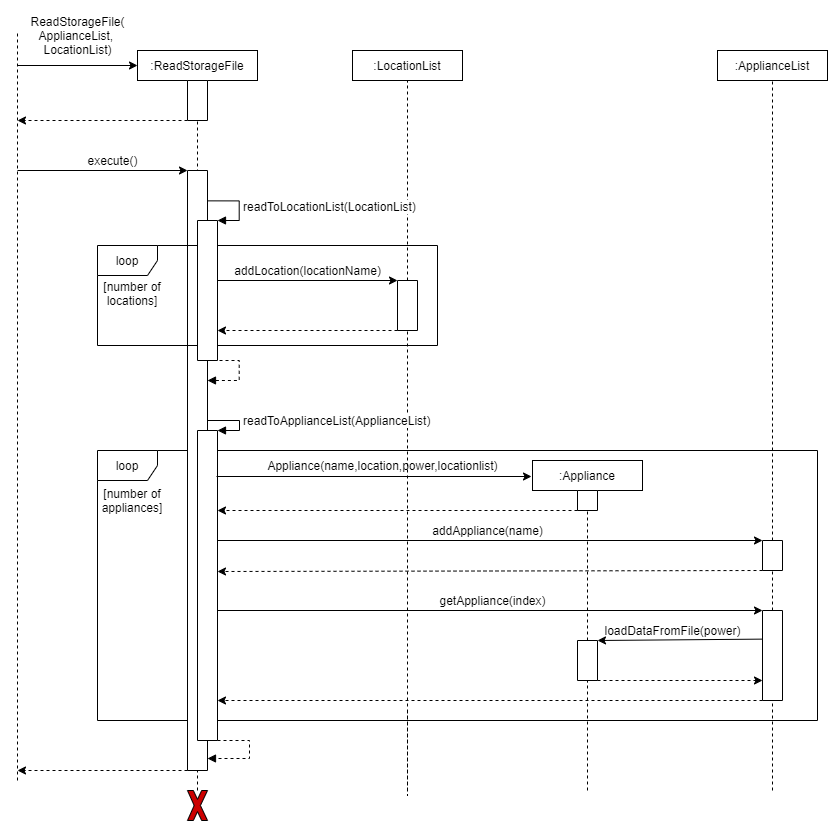

The diagram above was exported from draw.io. Its source (the exported page's mxGraphModel, read from the mxfile embedded in the PNG):
<mxGraphModel dx="1038" dy="491" grid="1" gridSize="10" guides="1" tooltips="1" connect="1" arrows="1" fold="1" page="1" pageScale="1" pageWidth="850" pageHeight="1100" math="0" shadow="0">
  <root>
    <mxCell id="ZadKeem--vShtrlHUQqp-0" />
    <mxCell id="ZadKeem--vShtrlHUQqp-1" parent="ZadKeem--vShtrlHUQqp-0" />
    <mxCell id="zSHlJcCK56O_rB8KsDvK-0" value="loop" style="shape=umlFrame;whiteSpace=wrap;html=1;" parent="ZadKeem--vShtrlHUQqp-1" vertex="1">
      <mxGeometry x="160" y="540" width="720" height="270" as="geometry" />
    </mxCell>
    <mxCell id="W6Xb2dFk8Mh9TuOSfVMb-2" value="" style="endArrow=none;dashed=1;html=1;entryX=1;entryY=0.5;entryDx=0;entryDy=0;" parent="ZadKeem--vShtrlHUQqp-1" source="ZadKeem--vShtrlHUQqp-33" target="W6Xb2dFk8Mh9TuOSfVMb-0" edge="1">
      <mxGeometry width="50" height="50" relative="1" as="geometry">
        <mxPoint x="260" y="870" as="sourcePoint" />
        <mxPoint x="260" y="140" as="targetPoint" />
      </mxGeometry>
    </mxCell>
    <mxCell id="ZadKeem--vShtrlHUQqp-4" value="" style="endArrow=none;dashed=1;html=1;entryX=0.5;entryY=1;entryDx=0;entryDy=0;" parent="ZadKeem--vShtrlHUQqp-1" source="W6Xb2dFk8Mh9TuOSfVMb-0" target="ZadKeem--vShtrlHUQqp-5" edge="1">
      <mxGeometry width="50" height="50" relative="1" as="geometry">
        <mxPoint x="260" y="800" as="sourcePoint" />
        <mxPoint x="470" y="390" as="targetPoint" />
      </mxGeometry>
    </mxCell>
    <mxCell id="ZadKeem--vShtrlHUQqp-5" value=":ReadStorageFile" style="rounded=0;whiteSpace=wrap;html=1;" parent="ZadKeem--vShtrlHUQqp-1" vertex="1">
      <mxGeometry x="200" y="140" width="120" height="30" as="geometry" />
    </mxCell>
    <mxCell id="ZadKeem--vShtrlHUQqp-6" value="" style="rounded=0;whiteSpace=wrap;html=1;direction=west;" parent="ZadKeem--vShtrlHUQqp-1" vertex="1">
      <mxGeometry x="250" y="260" width="20" height="600" as="geometry" />
    </mxCell>
    <mxCell id="ZadKeem--vShtrlHUQqp-11" value="" style="rounded=0;whiteSpace=wrap;html=1;direction=south;" parent="ZadKeem--vShtrlHUQqp-1" vertex="1">
      <mxGeometry x="260" y="520" width="20" height="310" as="geometry" />
    </mxCell>
    <mxCell id="ZadKeem--vShtrlHUQqp-15" value="" style="endArrow=classic;html=1;entryX=0;entryY=0.5;entryDx=0;entryDy=0;" parent="ZadKeem--vShtrlHUQqp-1" target="ZadKeem--vShtrlHUQqp-5" edge="1">
      <mxGeometry width="50" height="50" relative="1" as="geometry">
        <mxPoint x="80" y="155" as="sourcePoint" />
        <mxPoint x="200" y="130" as="targetPoint" />
      </mxGeometry>
    </mxCell>
    <mxCell id="ZadKeem--vShtrlHUQqp-16" value="" style="endArrow=classic;html=1;dashed=1;exitX=1;exitY=1;exitDx=0;exitDy=0;" parent="ZadKeem--vShtrlHUQqp-1" source="W6Xb2dFk8Mh9TuOSfVMb-0" edge="1">
      <mxGeometry width="50" height="50" relative="1" as="geometry">
        <mxPoint x="245" y="210" as="sourcePoint" />
        <mxPoint x="80" y="210" as="targetPoint" />
      </mxGeometry>
    </mxCell>
    <mxCell id="ZadKeem--vShtrlHUQqp-17" value="" style="endArrow=none;dashed=1;html=1;" parent="ZadKeem--vShtrlHUQqp-1" edge="1">
      <mxGeometry width="50" height="50" relative="1" as="geometry">
        <mxPoint x="80" y="870" as="sourcePoint" />
        <mxPoint x="80" y="120" as="targetPoint" />
      </mxGeometry>
    </mxCell>
    <mxCell id="ZadKeem--vShtrlHUQqp-18" value="ReadStorageFile(&lt;br&gt;ApplianceList, &lt;br&gt;LocationList)" style="text;html=1;align=center;verticalAlign=middle;resizable=0;points=[];autosize=1;" parent="ZadKeem--vShtrlHUQqp-1" vertex="1">
      <mxGeometry x="85" y="100" width="110" height="50" as="geometry" />
    </mxCell>
    <mxCell id="ZadKeem--vShtrlHUQqp-19" value="" style="endArrow=classic;html=1;entryX=1;entryY=1;entryDx=0;entryDy=0;" parent="ZadKeem--vShtrlHUQqp-1" target="ZadKeem--vShtrlHUQqp-6" edge="1">
      <mxGeometry width="50" height="50" relative="1" as="geometry">
        <mxPoint x="80" y="260" as="sourcePoint" />
        <mxPoint x="250" y="308" as="targetPoint" />
      </mxGeometry>
    </mxCell>
    <mxCell id="ZadKeem--vShtrlHUQqp-20" value="execute()" style="text;html=1;align=center;verticalAlign=middle;resizable=0;points=[];autosize=1;" parent="ZadKeem--vShtrlHUQqp-1" vertex="1">
      <mxGeometry x="140" y="240" width="70" height="20" as="geometry" />
    </mxCell>
    <mxCell id="ZadKeem--vShtrlHUQqp-21" value="" style="endArrow=classic;html=1;exitX=1;exitY=0;exitDx=0;exitDy=0;dashed=1;" parent="ZadKeem--vShtrlHUQqp-1" source="ZadKeem--vShtrlHUQqp-6" edge="1">
      <mxGeometry width="50" height="50" relative="1" as="geometry">
        <mxPoint x="400" y="520" as="sourcePoint" />
        <mxPoint x="80" y="860" as="targetPoint" />
      </mxGeometry>
    </mxCell>
    <mxCell id="ZadKeem--vShtrlHUQqp-23" value="" style="endArrow=classic;html=1;" parent="ZadKeem--vShtrlHUQqp-1" edge="1">
      <mxGeometry width="50" height="50" relative="1" as="geometry">
        <mxPoint x="279" y="566" as="sourcePoint" />
        <mxPoint x="594" y="566" as="targetPoint" />
      </mxGeometry>
    </mxCell>
    <mxCell id="ZadKeem--vShtrlHUQqp-27" value=":LocationList" style="rounded=0;whiteSpace=wrap;html=1;" parent="ZadKeem--vShtrlHUQqp-1" vertex="1">
      <mxGeometry x="415" y="140" width="110" height="30" as="geometry" />
    </mxCell>
    <mxCell id="ZadKeem--vShtrlHUQqp-28" value=":Appliance" style="rounded=0;whiteSpace=wrap;html=1;" parent="ZadKeem--vShtrlHUQqp-1" vertex="1">
      <mxGeometry x="595" y="550" width="110" height="30" as="geometry" />
    </mxCell>
    <mxCell id="ZadKeem--vShtrlHUQqp-29" value="" style="endArrow=none;dashed=1;html=1;entryX=0.5;entryY=1;entryDx=0;entryDy=0;" parent="ZadKeem--vShtrlHUQqp-1" source="Z9-pjguk6NAGFB8arFeh-6" target="ZadKeem--vShtrlHUQqp-27" edge="1">
      <mxGeometry width="50" height="50" relative="1" as="geometry">
        <mxPoint x="470" y="800" as="sourcePoint" />
        <mxPoint x="500" y="390" as="targetPoint" />
      </mxGeometry>
    </mxCell>
    <mxCell id="ZadKeem--vShtrlHUQqp-33" value="" style="verticalLabelPosition=bottom;verticalAlign=top;html=1;shape=mxgraph.basic.x;fillColor=#CC0000;" parent="ZadKeem--vShtrlHUQqp-1" vertex="1">
      <mxGeometry x="250" y="880" width="20" height="30" as="geometry" />
    </mxCell>
    <mxCell id="ZadKeem--vShtrlHUQqp-36" value="" style="endArrow=none;dashed=1;html=1;" parent="ZadKeem--vShtrlHUQqp-1" edge="1">
      <mxGeometry width="50" height="50" relative="1" as="geometry">
        <mxPoint x="470" y="800" as="sourcePoint" />
        <mxPoint x="470" y="885" as="targetPoint" />
      </mxGeometry>
    </mxCell>
    <mxCell id="Z9-pjguk6NAGFB8arFeh-6" value="" style="rounded=0;whiteSpace=wrap;html=1;direction=south;" parent="ZadKeem--vShtrlHUQqp-1" vertex="1">
      <mxGeometry x="460" y="370" width="20" height="50" as="geometry" />
    </mxCell>
    <mxCell id="Z9-pjguk6NAGFB8arFeh-10" value="" style="endArrow=none;dashed=1;html=1;" parent="ZadKeem--vShtrlHUQqp-1" target="Z9-pjguk6NAGFB8arFeh-6" edge="1">
      <mxGeometry width="50" height="50" relative="1" as="geometry">
        <mxPoint x="470" y="880" as="sourcePoint" />
        <mxPoint x="470" y="140" as="targetPoint" />
      </mxGeometry>
    </mxCell>
    <mxCell id="Z9-pjguk6NAGFB8arFeh-11" value="" style="endArrow=classic;html=1;entryX=0;entryY=1;entryDx=0;entryDy=0;" parent="ZadKeem--vShtrlHUQqp-1" target="Z9-pjguk6NAGFB8arFeh-6" edge="1">
      <mxGeometry width="50" height="50" relative="1" as="geometry">
        <mxPoint x="279" y="370" as="sourcePoint" />
        <mxPoint x="450" y="370" as="targetPoint" />
      </mxGeometry>
    </mxCell>
    <mxCell id="Z9-pjguk6NAGFB8arFeh-12" value="addLocation(locationName)" style="text;html=1;align=center;verticalAlign=middle;resizable=0;points=[];autosize=1;" parent="ZadKeem--vShtrlHUQqp-1" vertex="1">
      <mxGeometry x="290" y="350" width="160" height="20" as="geometry" />
    </mxCell>
    <mxCell id="Z9-pjguk6NAGFB8arFeh-13" value="" style="endArrow=classic;html=1;exitX=1;exitY=1;exitDx=0;exitDy=0;dashed=1;" parent="ZadKeem--vShtrlHUQqp-1" source="Z9-pjguk6NAGFB8arFeh-6" edge="1">
      <mxGeometry width="50" height="50" relative="1" as="geometry">
        <mxPoint x="400" y="420" as="sourcePoint" />
        <mxPoint x="280" y="420" as="targetPoint" />
      </mxGeometry>
    </mxCell>
    <mxCell id="Z9-pjguk6NAGFB8arFeh-16" style="edgeStyle=orthogonalEdgeStyle;rounded=0;orthogonalLoop=1;jettySize=auto;html=1;exitX=0.5;exitY=1;exitDx=0;exitDy=0;dashed=1;" parent="ZadKeem--vShtrlHUQqp-1" edge="1">
      <mxGeometry relative="1" as="geometry">
        <mxPoint x="180" y="370" as="sourcePoint" />
        <mxPoint x="180" y="370" as="targetPoint" />
      </mxGeometry>
    </mxCell>
    <mxCell id="ZadKeem--vShtrlHUQqp-30" value="" style="rounded=0;whiteSpace=wrap;html=1;direction=south;" parent="ZadKeem--vShtrlHUQqp-1" vertex="1">
      <mxGeometry x="640" y="580" width="20" height="20" as="geometry" />
    </mxCell>
    <mxCell id="ZadKeem--vShtrlHUQqp-3" value="" style="endArrow=none;dashed=1;html=1;entryX=0.5;entryY=1;entryDx=0;entryDy=0;" parent="ZadKeem--vShtrlHUQqp-1" source="ZadKeem--vShtrlHUQqp-30" target="ZadKeem--vShtrlHUQqp-28" edge="1">
      <mxGeometry width="50" height="50" relative="1" as="geometry">
        <mxPoint x="670" y="800" as="sourcePoint" />
        <mxPoint x="450" y="370" as="targetPoint" />
      </mxGeometry>
    </mxCell>
    <mxCell id="Z9-pjguk6NAGFB8arFeh-17" value="" style="endArrow=none;dashed=1;html=1;entryX=1;entryY=0.5;entryDx=0;entryDy=0;" parent="ZadKeem--vShtrlHUQqp-1" source="Z9-pjguk6NAGFB8arFeh-48" target="ZadKeem--vShtrlHUQqp-30" edge="1">
      <mxGeometry width="50" height="50" relative="1" as="geometry">
        <mxPoint x="670" y="770" as="sourcePoint" />
        <mxPoint x="670" y="140" as="targetPoint" />
      </mxGeometry>
    </mxCell>
    <mxCell id="Z9-pjguk6NAGFB8arFeh-31" value=":ApplianceList" style="rounded=0;whiteSpace=wrap;html=1;" parent="ZadKeem--vShtrlHUQqp-1" vertex="1">
      <mxGeometry x="780" y="140" width="110" height="30" as="geometry" />
    </mxCell>
    <mxCell id="Z9-pjguk6NAGFB8arFeh-35" value="" style="endArrow=none;dashed=1;html=1;entryX=0.5;entryY=1;entryDx=0;entryDy=0;" parent="ZadKeem--vShtrlHUQqp-1" source="Z9-pjguk6NAGFB8arFeh-36" target="Z9-pjguk6NAGFB8arFeh-31" edge="1">
      <mxGeometry width="50" height="50" relative="1" as="geometry">
        <mxPoint x="835" y="800" as="sourcePoint" />
        <mxPoint x="450" y="470" as="targetPoint" />
      </mxGeometry>
    </mxCell>
    <mxCell id="Z9-pjguk6NAGFB8arFeh-36" value="" style="rounded=0;whiteSpace=wrap;html=1;direction=south;" parent="ZadKeem--vShtrlHUQqp-1" vertex="1">
      <mxGeometry x="825" y="630" width="20" height="30" as="geometry" />
    </mxCell>
    <mxCell id="Z9-pjguk6NAGFB8arFeh-37" value="" style="endArrow=none;dashed=1;html=1;entryX=1;entryY=0.5;entryDx=0;entryDy=0;" parent="ZadKeem--vShtrlHUQqp-1" source="Z9-pjguk6NAGFB8arFeh-45" target="Z9-pjguk6NAGFB8arFeh-36" edge="1">
      <mxGeometry width="50" height="50" relative="1" as="geometry">
        <mxPoint x="835" y="800" as="sourcePoint" />
        <mxPoint x="835" y="140" as="targetPoint" />
      </mxGeometry>
    </mxCell>
    <mxCell id="Z9-pjguk6NAGFB8arFeh-38" value="" style="endArrow=classic;html=1;entryX=0;entryY=1;entryDx=0;entryDy=0;" parent="ZadKeem--vShtrlHUQqp-1" target="Z9-pjguk6NAGFB8arFeh-36" edge="1">
      <mxGeometry width="50" height="50" relative="1" as="geometry">
        <mxPoint x="280" y="630" as="sourcePoint" />
        <mxPoint x="450" y="470" as="targetPoint" />
      </mxGeometry>
    </mxCell>
    <mxCell id="Z9-pjguk6NAGFB8arFeh-40" value="" style="endArrow=classic;html=1;exitX=1;exitY=1;exitDx=0;exitDy=0;dashed=1;" parent="ZadKeem--vShtrlHUQqp-1" source="Z9-pjguk6NAGFB8arFeh-36" edge="1">
      <mxGeometry width="50" height="50" relative="1" as="geometry">
        <mxPoint x="400" y="520" as="sourcePoint" />
        <mxPoint x="280" y="661" as="targetPoint" />
      </mxGeometry>
    </mxCell>
    <mxCell id="Z9-pjguk6NAGFB8arFeh-41" value="addAppliance(name)" style="text;html=1;align=center;verticalAlign=middle;resizable=0;points=[];autosize=1;" parent="ZadKeem--vShtrlHUQqp-1" vertex="1">
      <mxGeometry x="485" y="610" width="130" height="20" as="geometry" />
    </mxCell>
    <mxCell id="Z9-pjguk6NAGFB8arFeh-45" value="" style="rounded=0;whiteSpace=wrap;html=1;direction=south;" parent="ZadKeem--vShtrlHUQqp-1" vertex="1">
      <mxGeometry x="825" y="700" width="20" height="90" as="geometry" />
    </mxCell>
    <mxCell id="Z9-pjguk6NAGFB8arFeh-46" value="" style="endArrow=none;dashed=1;html=1;entryX=1;entryY=0.5;entryDx=0;entryDy=0;" parent="ZadKeem--vShtrlHUQqp-1" target="Z9-pjguk6NAGFB8arFeh-45" edge="1">
      <mxGeometry width="50" height="50" relative="1" as="geometry">
        <mxPoint x="835" y="880" as="sourcePoint" />
        <mxPoint x="835" y="670" as="targetPoint" />
      </mxGeometry>
    </mxCell>
    <mxCell id="Z9-pjguk6NAGFB8arFeh-47" value="" style="endArrow=classic;html=1;entryX=0;entryY=1;entryDx=0;entryDy=0;" parent="ZadKeem--vShtrlHUQqp-1" target="Z9-pjguk6NAGFB8arFeh-45" edge="1">
      <mxGeometry width="50" height="50" relative="1" as="geometry">
        <mxPoint x="280" y="700" as="sourcePoint" />
        <mxPoint x="450" y="470" as="targetPoint" />
      </mxGeometry>
    </mxCell>
    <mxCell id="Z9-pjguk6NAGFB8arFeh-48" value="" style="rounded=0;whiteSpace=wrap;html=1;direction=south;" parent="ZadKeem--vShtrlHUQqp-1" vertex="1">
      <mxGeometry x="640" y="730" width="20" height="40" as="geometry" />
    </mxCell>
    <mxCell id="Z9-pjguk6NAGFB8arFeh-49" value="" style="endArrow=none;dashed=1;html=1;entryX=1;entryY=0.5;entryDx=0;entryDy=0;" parent="ZadKeem--vShtrlHUQqp-1" target="Z9-pjguk6NAGFB8arFeh-48" edge="1">
      <mxGeometry width="50" height="50" relative="1" as="geometry">
        <mxPoint x="650" y="880" as="sourcePoint" />
        <mxPoint x="650" y="595" as="targetPoint" />
      </mxGeometry>
    </mxCell>
    <mxCell id="Z9-pjguk6NAGFB8arFeh-50" value="" style="endArrow=classic;html=1;entryX=0;entryY=0;entryDx=0;entryDy=0;exitX=0.318;exitY=1;exitDx=0;exitDy=0;exitPerimeter=0;" parent="ZadKeem--vShtrlHUQqp-1" source="Z9-pjguk6NAGFB8arFeh-45" target="Z9-pjguk6NAGFB8arFeh-48" edge="1">
      <mxGeometry width="50" height="50" relative="1" as="geometry">
        <mxPoint x="824" y="760" as="sourcePoint" />
        <mxPoint x="450" y="470" as="targetPoint" />
      </mxGeometry>
    </mxCell>
    <mxCell id="Z9-pjguk6NAGFB8arFeh-51" value="" style="endArrow=classic;html=1;exitX=1;exitY=0;exitDx=0;exitDy=0;dashed=1;" parent="ZadKeem--vShtrlHUQqp-1" source="Z9-pjguk6NAGFB8arFeh-48" edge="1">
      <mxGeometry width="50" height="50" relative="1" as="geometry">
        <mxPoint x="400" y="520" as="sourcePoint" />
        <mxPoint x="825" y="770" as="targetPoint" />
      </mxGeometry>
    </mxCell>
    <mxCell id="Z9-pjguk6NAGFB8arFeh-52" value="" style="endArrow=classic;html=1;dashed=1;exitX=1;exitY=1;exitDx=0;exitDy=0;" parent="ZadKeem--vShtrlHUQqp-1" source="Z9-pjguk6NAGFB8arFeh-45" edge="1">
      <mxGeometry width="50" height="50" relative="1" as="geometry">
        <mxPoint x="400" y="520" as="sourcePoint" />
        <mxPoint x="280" y="790" as="targetPoint" />
      </mxGeometry>
    </mxCell>
    <mxCell id="Z9-pjguk6NAGFB8arFeh-53" value="getAppliance(index)" style="text;html=1;align=center;verticalAlign=middle;resizable=0;points=[];autosize=1;" parent="ZadKeem--vShtrlHUQqp-1" vertex="1">
      <mxGeometry x="495" y="680" width="120" height="20" as="geometry" />
    </mxCell>
    <mxCell id="Z9-pjguk6NAGFB8arFeh-54" value="loadDataFromFile(power)" style="text;html=1;align=center;verticalAlign=middle;resizable=0;points=[];autosize=1;" parent="ZadKeem--vShtrlHUQqp-1" vertex="1">
      <mxGeometry x="660" y="710" width="150" height="20" as="geometry" />
    </mxCell>
    <mxCell id="W6Xb2dFk8Mh9TuOSfVMb-0" value="" style="rounded=0;whiteSpace=wrap;html=1;direction=south;" parent="ZadKeem--vShtrlHUQqp-1" vertex="1">
      <mxGeometry x="250" y="170" width="20" height="40" as="geometry" />
    </mxCell>
    <mxCell id="ZadKeem--vShtrlHUQqp-32" value="Appliance(name,location,power,locationlist)" style="text;html=1;align=center;verticalAlign=middle;resizable=0;points=[];autosize=1;" parent="ZadKeem--vShtrlHUQqp-1" vertex="1">
      <mxGeometry x="320" y="545" width="250" height="20" as="geometry" />
    </mxCell>
    <mxCell id="QyGfRyN0HUNaNyIUWc64-2" value="[number of appliances]" style="text;html=1;strokeColor=none;fillColor=none;align=center;verticalAlign=middle;whiteSpace=wrap;rounded=0;" parent="ZadKeem--vShtrlHUQqp-1" vertex="1">
      <mxGeometry x="160" y="580" width="70" height="20" as="geometry" />
    </mxCell>
    <mxCell id="QyGfRyN0HUNaNyIUWc64-4" value="[number of locations]" style="text;html=1;strokeColor=none;fillColor=none;align=center;verticalAlign=middle;whiteSpace=wrap;rounded=0;" parent="ZadKeem--vShtrlHUQqp-1" vertex="1">
      <mxGeometry x="160" y="370" width="70" height="25" as="geometry" />
    </mxCell>
    <mxCell id="_K6hNVcU9qezJ69nV7-r-3" value="" style="endArrow=classic;html=1;dashed=1;exitX=1;exitY=1;exitDx=0;exitDy=0;" parent="ZadKeem--vShtrlHUQqp-1" source="ZadKeem--vShtrlHUQqp-30" edge="1">
      <mxGeometry width="50" height="50" relative="1" as="geometry">
        <mxPoint x="690" y="540" as="sourcePoint" />
        <mxPoint x="280" y="600" as="targetPoint" />
      </mxGeometry>
    </mxCell>
    <mxCell id="zSHlJcCK56O_rB8KsDvK-1" value="loop" style="shape=umlFrame;whiteSpace=wrap;html=1;" parent="ZadKeem--vShtrlHUQqp-1" vertex="1">
      <mxGeometry x="160" y="335" width="340" height="100" as="geometry" />
    </mxCell>
    <mxCell id="D3GFwBDXQT88xcpuOQB0-0" value="" style="edgeStyle=orthogonalEdgeStyle;html=1;align=left;spacingLeft=2;endArrow=block;rounded=0;fontSize=10;fontColor=#000000;exitX=0.952;exitY=0.074;exitDx=0;exitDy=0;exitPerimeter=0;dashed=1;" parent="ZadKeem--vShtrlHUQqp-1" edge="1">
      <mxGeometry relative="1" as="geometry">
        <mxPoint x="270.0000000000002" y="450.0000000000001" as="sourcePoint" />
        <Array as="points">
          <mxPoint x="301.70000000000005" y="449.64" />
          <mxPoint x="301.70000000000005" y="469.64" />
        </Array>
        <mxPoint x="270" y="470" as="targetPoint" />
      </mxGeometry>
    </mxCell>
    <mxCell id="D3GFwBDXQT88xcpuOQB0-1" value="&lt;font style=&quot;font-size: 12px&quot;&gt;readToLocationList(LocationList)&lt;/font&gt;" style="edgeStyle=orthogonalEdgeStyle;html=1;align=left;spacingLeft=2;endArrow=block;rounded=0;fontSize=10;fontColor=#000000;exitX=0.952;exitY=0.074;exitDx=0;exitDy=0;exitPerimeter=0;" parent="ZadKeem--vShtrlHUQqp-1" edge="1">
      <mxGeometry relative="1" as="geometry">
        <mxPoint x="270.0000000000002" y="290.3600000000001" as="sourcePoint" />
        <Array as="points">
          <mxPoint x="301.70000000000005" y="290" />
          <mxPoint x="301.70000000000005" y="310" />
        </Array>
        <mxPoint x="280" y="310" as="targetPoint" />
      </mxGeometry>
    </mxCell>
    <mxCell id="D3GFwBDXQT88xcpuOQB0-2" value="&lt;font style=&quot;font-size: 12px&quot;&gt;readToApplianceList(ApplianceList)&lt;/font&gt;" style="edgeStyle=orthogonalEdgeStyle;html=1;align=left;spacingLeft=2;endArrow=block;rounded=0;fontSize=10;fontColor=#000000;exitX=0.952;exitY=0.074;exitDx=0;exitDy=0;exitPerimeter=0;entryX=0;entryY=0;entryDx=0;entryDy=0;" parent="ZadKeem--vShtrlHUQqp-1" target="ZadKeem--vShtrlHUQqp-11" edge="1">
      <mxGeometry relative="1" as="geometry">
        <mxPoint x="270.0000000000002" y="510.0000000000001" as="sourcePoint" />
        <Array as="points">
          <mxPoint x="302" y="510" />
          <mxPoint x="302" y="520" />
        </Array>
        <mxPoint x="280" y="530" as="targetPoint" />
      </mxGeometry>
    </mxCell>
    <mxCell id="D3GFwBDXQT88xcpuOQB0-4" value="" style="edgeStyle=orthogonalEdgeStyle;html=1;align=left;spacingLeft=2;endArrow=block;rounded=0;fontSize=10;fontColor=#000000;exitX=0.952;exitY=0.074;exitDx=0;exitDy=0;exitPerimeter=0;dashed=1;" parent="ZadKeem--vShtrlHUQqp-1" edge="1">
      <mxGeometry relative="1" as="geometry">
        <mxPoint x="280.0000000000002" y="830.0000000000001" as="sourcePoint" />
        <Array as="points">
          <mxPoint x="312" y="830" />
          <mxPoint x="312" y="848" />
        </Array>
        <mxPoint x="270" y="848" as="targetPoint" />
      </mxGeometry>
    </mxCell>
    <mxCell id="ZadKeem--vShtrlHUQqp-7" value="" style="rounded=0;whiteSpace=wrap;html=1;direction=south;" parent="ZadKeem--vShtrlHUQqp-1" vertex="1">
      <mxGeometry x="260" y="310" width="20" height="140" as="geometry" />
    </mxCell>
  </root>
</mxGraphModel>